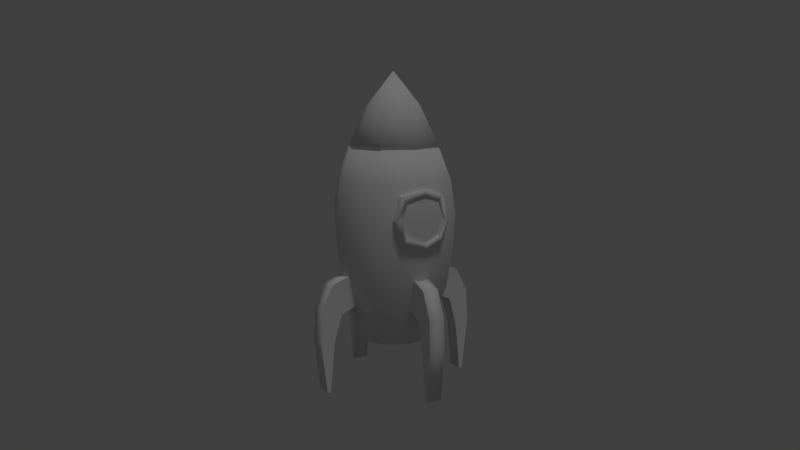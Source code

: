 # Source: rocket.blend  (saved by Blender 2.79.0; exported with 4.5.12 LTS)
import bpy
from mathutils import Matrix  # noqa: F401  (used for matrix-valued properties, if any)

bpy.ops.wm.read_factory_settings(use_empty=True)
scene = bpy.context.scene
scene.name = 'Scene'

# ---- collections
col_collection_1 = bpy.data.collections.new('Collection 1'); scene.collection.children.link(col_collection_1)

# ---- materials (node trees are filled in below, after node groups)
mat_rocket = bpy.data.materials.new('Rocket')
mat_rocket.alpha_threshold = 0.0
mat_rocket.use_transparent_shadow = False
mat_rocket.roughness = 0.5
mat_rocket.specular_intensity = 0.09116

# ---- material node trees

# ---- world
world_world = bpy.data.worlds.new('World'); scene.world = world_world
world_world.color = (0.05088, 0.05088, 0.05088)
world_world.use_sun_shadow = False
world_world.sun_shadow_jitter_overblur = 0.0
world_world.cycles.sampling_method = 'MANUAL'
world_world.light_settings.ao_factor = 0.5

# ---- cameras
cam_camera = bpy.data.cameras.new('Camera')
cam_camera.clip_end = 100.0
cam_camera.lens = 35.0
cam_camera.sensor_width = 32.0
cam_camera.sensor_height = 18.0
cam_camera.ortho_scale = 7.314
cam_camera.dof.focus_distance = 0.0
cam_camera.dof.aperture_fstop = 128.0

# ---- lights
light_hemi = bpy.data.lights.new('Hemi', 'SUN')
light_hemi.transmission_factor = 0.0
light_hemi.angle = 0.1993
light_hemi.energy = 0.5
light_hemi.shadow_buffer_clip_start = 0.5
light_hemi.shadow_soft_size = 0.1
light_hemi.shadow_cascade_max_distance = 1000.0

# ---- meshes
me_cube = bpy.data.meshes.new('Cube')
me_cube.from_pydata([(-4.647e-06, 1.718, -0.5564), (-1.198, 1.222, -0.5564), (-1.694, 0.02468, -0.5564), (-1.198, -1.173, -0.5564), (-4.499e-06, -1.669, -0.5564), (1.198, -1.173, -0.5564), (1.694, 0.02468, -0.5564), (1.198, 1.222, -0.5564), (-4.655e-06, 1.788, 0.5037), (-1.247, 1.272, 0.5037), (-1.763, 0.02468, 0.5037), (-1.247, -1.222, 0.5037), (-4.501e-06, -1.739, 0.5037), (1.247, -1.222, 0.5037), (1.763, 0.02468, 0.5037), (1.247, 1.272, 0.5037), (1.534, 0.02468, -1.513), (1.085, -1.06, -1.513), (-4.508e-06, -1.509, -1.513), (-1.085, -1.06, -1.513), (-1.534, 0.02468, -1.513), (-1.085, 1.109, -1.513), (-4.642e-06, 1.559, -1.513), (1.085, 1.109, -1.513), (1.204, 0.02468, -2.456), (0.8514, -0.8268, -2.456), (-4.526e-06, -1.179, -2.456), (-0.8515, -0.8268, -2.456), (-1.204, 0.02468, -2.456), (-0.8515, 0.8761, -2.456), (-4.632e-06, 1.229, -2.456), (0.8514, 0.8761, -2.456), (0.9663, 0.02468, -3.083), (0.6833, -0.6586, -3.083), (-4.541e-06, -0.9416, -3.083), (-0.6833, -0.6586, -3.083), (-0.9663, 0.02468, -3.083), (-0.6833, 0.708, -3.083), (-4.627e-06, 0.991, -3.083), (0.6833, 0.708, -3.083), (1.282, -0.1984, -1.988), (1.739, -0.1984, -2.197), (1.388, -0.1984, -1.097), (2.001, -0.1984, -1.335), (2.326, -0.1984, -2.025), (1.962, -0.1984, -2.951), (2.375, -0.1984, -2.889), (2.103, -0.1984, -4.364), (2.201, -0.1984, -4.35), (-4.636e-06, 1.326, 2.29), (-0.9198, 0.9445, 2.29), (-1.301, 0.02468, 2.29), (-0.9198, -0.8952, 2.29), (-4.523e-06, -1.276, 2.29), (0.9198, -0.8952, 2.29), (1.301, 0.02468, 2.29), (0.9198, 0.9445, 2.29), (-4.511e-06, -1.606, 1.428), (1.153, -1.128, 1.428), (-1.63, 0.02468, 1.428), (-1.153, -1.128, 1.428), (-4.653e-06, 1.655, 1.428), (-1.153, 1.177, 1.428), (1.153, 1.177, 1.428), (1.63, 0.02468, 1.428), (2.375, 0.2511, -2.889), (1.962, 0.2511, -2.951), (2.326, 0.2511, -2.025), (2.001, 0.2511, -1.335), (1.739, 0.2511, -2.197), (1.282, 0.2511, -1.988), (1.388, 0.2511, -1.097), (2.103, 0.2511, -4.364), (2.201, 0.2511, -4.35), (-4.617e-06, 0.7683, -3.083), (0.5258, 0.5505, -3.083), (0.7436, 0.02468, -3.083), (0.5258, -0.5011, -3.083), (-4.552e-06, -0.7189, -3.083), (-0.5258, -0.5011, -3.083), (-0.7436, 0.02468, -3.083), (-0.5258, 0.5505, -3.083), (-4.604e-06, 0.5052, -2.692), (0.3397, 0.3644, -2.692), (0.4805, 0.02468, -2.692), (0.3397, -0.3151, -2.692), (-4.563e-06, -0.4558, -2.692), (-0.3398, -0.3151, -2.692), (-0.4805, 0.02468, -2.692), (-0.3398, 0.3644, -2.692), (-1.282, -0.1984, -1.988), (-1.739, -0.1984, -2.197), (-1.388, -0.1984, -1.097), (-2.001, -0.1984, -1.335), (-2.326, -0.1984, -2.025), (-1.962, -0.1984, -2.951), (-2.375, -0.1984, -2.889), (-2.103, -0.1984, -4.364), (-2.201, -0.1984, -4.35), (-2.375, 0.2511, -2.889), (-1.962, 0.2511, -2.951), (-2.326, 0.2511, -2.025), (-2.001, 0.2511, -1.335), (-1.739, 0.2511, -2.197), (-1.282, 0.2511, -1.988), (-1.388, 0.2511, -1.097), (-2.103, 0.2511, -4.364), (-2.201, 0.2511, -4.35), (0.2231, 1.307, -1.988), (0.2231, 1.763, -2.197), (0.2231, 1.412, -1.097), (0.2231, 2.026, -1.335), (0.2231, 2.35, -2.025), (0.2231, 1.986, -2.951), (0.2231, 2.399, -2.889), (0.2231, 2.128, -4.364), (0.2231, 2.226, -4.35), (-0.2265, 2.399, -2.889), (-0.2265, 1.986, -2.951), (-0.2265, 2.35, -2.025), (-0.2265, 2.026, -1.335), (-0.2265, 1.763, -2.197), (-0.2265, 1.307, -1.988), (-0.2265, 1.412, -1.097), (-0.2265, 2.128, -4.364), (-0.2265, 2.226, -4.35), (0.2231, -1.258, -1.988), (0.2231, -1.714, -2.197), (0.2231, -1.363, -1.097), (0.2231, -1.976, -1.335), (0.2231, -2.301, -2.025), (0.2231, -1.937, -2.951), (0.2231, -2.35, -2.889), (0.2231, -2.079, -4.364), (0.2231, -2.176, -4.35), (-0.2265, -2.35, -2.889), (-0.2265, -1.937, -2.951), (-0.2265, -2.301, -2.025), (-0.2265, -1.976, -1.335), (-0.2265, -1.714, -2.197), (-0.2265, -1.258, -1.988), (-0.2265, -1.363, -1.097), (-0.2265, -2.079, -4.364), (-0.2265, -2.176, -4.35), (-0.4813, -1.476, 0.02281), (0.4813, -1.476, 0.02281), (-0.4813, -1.476, 0.9854), (0.4813, -1.476, 0.9854), (-0.6236, -1.406, -0.1194), (0.6236, -1.406, -0.1194), (-0.6236, -1.34, 1.128), (0.6236, -1.34, 1.128), (0.6276, -1.503, 0.5037), (0.8131, -1.388, 0.5037), (-4.461e-06, -1.653, 1.131), (-4.461e-06, -1.602, 1.317), (-0.6276, -1.503, 0.5037), (-0.8131, -1.388, 0.5037), (-4.461e-06, -1.717, -0.1239), (-4.461e-06, -1.717, -0.3094), (-0.4813, -1.666, 0.02579), (0.4813, -1.666, 0.02579), (-0.4813, -1.599, 0.9884), (0.4813, -1.599, 0.9884), (-0.6236, -1.596, -0.1165), (0.6236, -1.596, -0.1165), (-0.6236, -1.541, 1.131), (0.6236, -1.541, 1.131), (0.6276, -1.626, 0.5075), (0.8131, -1.567, 0.5075), (-4.461e-06, -1.721, 1.135), (-4.461e-06, -1.721, 1.321), (-0.6276, -1.626, 0.5075), (-0.8131, -1.567, 0.5075), (-4.461e-06, -1.777, -0.1201), (-4.461e-06, -1.777, -0.3055), (-4.461e-06, -1.687, 1.135), (-0.4813, -1.565, 0.9884), (-0.6276, -1.592, 0.5075), (-0.4813, -1.582, 0.02579), (-4.461e-06, -1.719, -0.1201), (0.4813, -1.582, 0.02579), (0.6276, -1.592, 0.5075), (0.4813, -1.565, 0.9884), (-4.429e-06, -1.749, 0.5073), (-4.633e-06, 1.294, 2.384), (-0.8977, 0.9224, 2.384), (-1.27, 0.02468, 2.384), (-0.8977, -0.8731, 2.384), (-4.523e-06, -1.245, 2.384), (0.8977, -0.8731, 2.384), (1.27, 0.02468, 2.384), (0.8977, 0.9224, 2.384), (-4.614e-06, 0.7795, 3.447), (-0.5337, 0.5584, 3.447), (-0.7548, 0.02468, 3.447), (-0.5337, -0.5091, 3.447), (-4.549e-06, -0.7301, 3.447), (0.5337, -0.5091, 3.447), (0.7548, 0.02468, 3.447), (0.5337, 0.5584, 3.447), (-4.573e-06, 0.02468, 4.368), (0.8724, -0.8478, 2.359), (0.8786, -0.854, 2.286), (-4.524e-06, -1.218, 2.286), (-4.524e-06, -1.209, 2.359), (1.234, 0.02468, 2.359), (1.243, 0.02468, 2.286), (0.8724, 0.8971, 2.359), (0.8786, 0.9033, 2.286), (-4.631e-06, 1.258, 2.359), (-4.632e-06, 1.267, 2.286), (-0.8724, 0.8971, 2.359), (-0.8787, 0.9033, 2.286), (-1.234, 0.02468, 2.359), (-1.243, 0.02468, 2.286), (-0.8724, -0.8478, 2.359), (-0.8787, -0.854, 2.286)], [], [(1, 2, 10, 9), (6, 7, 15, 14), (4, 5, 13, 12), (2, 3, 11, 10), (0, 1, 9, 8), (7, 0, 8, 15), (5, 6, 14, 13), (3, 4, 12, 11), (2, 1, 21, 20), (7, 6, 16, 23), (5, 4, 18, 17), (3, 2, 20, 19), (1, 0, 22, 21), (0, 7, 23, 22), (6, 5, 17, 16), (4, 3, 19, 18), (18, 19, 27, 26), (16, 17, 25, 24), (22, 23, 31, 30), (21, 22, 30, 29), (19, 20, 28, 27), (17, 18, 26, 25), (23, 16, 24, 31), (20, 21, 29, 28), (29, 30, 38, 37), (27, 28, 36, 35), (25, 26, 34, 33), (31, 24, 32, 39), (28, 29, 37, 36), (26, 27, 35, 34), (24, 25, 33, 32), (30, 31, 39, 38), (40, 41, 43, 42), (43, 41, 44), (44, 41, 45, 46), (46, 45, 47, 48), (57, 58, 54, 53), (59, 60, 52, 51), (61, 62, 50, 49), (63, 61, 49, 56), (58, 64, 55, 54), (60, 57, 53, 52), (62, 59, 51, 50), (64, 63, 56, 55), (14, 15, 63, 64), (9, 10, 59, 62), (11, 12, 57, 60), (13, 14, 64, 58), (15, 8, 61, 63), (8, 9, 62, 61), (10, 11, 60, 59), (12, 13, 58, 57), (70, 71, 68, 69), (68, 67, 69), (67, 65, 66, 69), (65, 73, 72, 66), (40, 70, 69, 41), (48, 73, 65, 46), (45, 66, 72, 47), (46, 65, 67, 44), (43, 68, 71, 42), (42, 71, 70, 40), (47, 72, 73, 48), (44, 67, 68, 43), (41, 69, 66, 45), (38, 39, 75, 74), (79, 80, 88, 87), (37, 38, 74, 81), (35, 36, 80, 79), (33, 34, 78, 77), (39, 32, 76, 75), (36, 37, 81, 80), (34, 35, 79, 78), (32, 33, 77, 76), (85, 87, 89), (77, 78, 86, 85), (75, 76, 84, 83), (80, 81, 89, 88), (78, 79, 87, 86), (76, 77, 85, 84), (74, 75, 83, 82), (81, 74, 82, 89), (90, 92, 93, 91), (93, 94, 91), (94, 96, 95, 91), (96, 98, 97, 95), (104, 103, 102, 105), (102, 103, 101), (101, 103, 100, 99), (99, 100, 106, 107), (90, 91, 103, 104), (98, 96, 99, 107), (95, 97, 106, 100), (96, 94, 101, 99), (93, 92, 105, 102), (92, 90, 104, 105), (97, 98, 107, 106), (94, 93, 102, 101), (91, 95, 100, 103), (108, 109, 111, 110), (111, 109, 112), (112, 109, 113, 114), (114, 113, 115, 116), (122, 123, 120, 121), (120, 119, 121), (119, 117, 118, 121), (117, 125, 124, 118), (108, 122, 121, 109), (116, 125, 117, 114), (113, 118, 124, 115), (114, 117, 119, 112), (111, 120, 123, 110), (110, 123, 122, 108), (115, 124, 125, 116), (112, 119, 120, 111), (109, 121, 118, 113), (126, 128, 129, 127), (129, 130, 127), (130, 132, 131, 127), (132, 134, 133, 131), (140, 139, 138, 141), (138, 139, 137), (137, 139, 136, 135), (135, 136, 142, 143), (126, 127, 139, 140), (134, 132, 135, 143), (131, 133, 142, 136), (132, 130, 137, 135), (129, 128, 141, 138), (128, 126, 140, 141), (133, 134, 143, 142), (130, 129, 138, 137), (127, 131, 136, 139), (152, 147, 151, 153), (156, 144, 148, 157), (154, 146, 150, 155), (158, 145, 149, 159), (145, 152, 153, 149), (147, 154, 155, 151), (146, 156, 157, 150), (144, 158, 159, 148), (168, 169, 167, 163), (172, 173, 164, 160), (170, 171, 166, 162), (174, 175, 165, 161), (161, 165, 169, 168), (163, 167, 171, 170), (162, 166, 173, 172), (160, 164, 175, 174), (157, 148, 164, 173), (150, 157, 173, 166), (152, 145, 161, 168), (159, 149, 165, 175), (149, 153, 169, 165), (153, 151, 167, 169), (158, 144, 160, 174), (155, 150, 166, 171), (148, 159, 175, 164), (144, 156, 172, 160), (154, 147, 163, 170), (145, 158, 174, 161), (151, 155, 171, 167), (147, 152, 168, 163), (146, 154, 170, 162), (156, 146, 162, 172), (184, 180, 181), (179, 180, 184), (176, 184, 183), (184, 181, 182), (183, 184, 182), (176, 177, 184), (177, 178, 184), (178, 179, 184), (89, 82, 85), (83, 84, 85), (85, 86, 87), (87, 88, 89), (82, 83, 85), (190, 191, 199, 198), (188, 189, 197, 196), (186, 187, 195, 194), (191, 192, 200, 199), (189, 190, 198, 197), (187, 188, 196, 195), (185, 186, 194, 193), (192, 185, 193, 200), (193, 194, 201), (200, 193, 201), (198, 199, 201), (196, 197, 201), (194, 195, 201), (199, 200, 201), (197, 198, 201), (195, 196, 201), (54, 55, 207, 203), (53, 54, 203, 204), (55, 56, 209, 207), (56, 49, 211, 209), (49, 50, 213, 211), (50, 51, 215, 213), (51, 52, 217, 215), (52, 53, 204, 217), (206, 208, 192, 191), (214, 216, 188, 187), (212, 214, 187, 186), (210, 212, 186, 185), (208, 210, 185, 192), (216, 205, 189, 188), (205, 202, 190, 189), (205, 216, 217, 204), (216, 214, 215, 217), (214, 212, 213, 215), (212, 210, 211, 213), (210, 208, 209, 211), (208, 206, 207, 209), (206, 202, 203, 207), (202, 205, 204, 203), (202, 206, 191, 190)])
me_cube.polygons.foreach_set('use_smooth', [1, 1, 1, 1, 1, 1, 1, 1, 1, 1, 1, 1, 1, 1, 1, 1, 1, 1, 1, 1, 1, 1, 1, 1, 1, 1, 1, 1, 1, 1, 1, 1, 0, 0, 0, 0, 1, 1, 1, 1, 1, 1, 1, 1, 1, 1, 1, 1, 1, 1, 1, 1, 0, 0, 0, 0, 1, 1, 1, 1, 1, 1, 1, 1, 1, 0, 1, 0, 0, 0, 0, 0, 0, 0, 0, 1, 1, 1, 1, 1, 1, 1, 0, 0, 0, 0, 0, 0, 0, 0, 1, 1, 1, 1, 1, 1, 1, 1, 1, 0, 0, 0, 0, 0, 0, 0, 0, 1, 1, 1, 1, 1, 1, 1, 1, 1, 0, 0, 0, 0, 0, 0, 0, 0, 1, 1, 1, 1, 1, 1, 1, 1, 1, 0, 0, 0, 0, 0, 0, 0, 0, 1, 1, 1, 1, 1, 1, 1, 1, 0, 0, 0, 0, 0, 0, 0, 0, 0, 0, 0, 0, 0, 0, 0, 0, 1, 1, 1, 1, 1, 1, 1, 1, 0, 0, 0, 0, 0, 1, 1, 1, 1, 1, 1, 1, 1, 1, 1, 1, 1, 1, 1, 1, 1, 1, 1, 1, 1, 1, 1, 1, 1, 1, 1, 1, 1, 1, 1, 1, 1, 1, 1, 1, 1, 1, 1, 1, 1])
_uv = me_cube.uv_layers.new(name='UVMap')
_uv.uv.foreach_set('vector', [0.03125, 0.03125, 0.4688, 0.03125, 0.4688, 0.4688, 0.03125, 0.4688, 0.03125, 0.03125, 0.4688, 0.03125, 0.4688, 0.4688, 0.03125, 0.4688, 0.03125, 0.03125, 0.4688, 0.03125, 0.4688, 0.4688, 0.03125, 0.4688, 0.03125, 0.03125, 0.4688, 0.03125, 0.4688, 0.4688, 0.03125, 0.4688, 0.03125, 0.03125, 0.4688, 0.03125, 0.4688, 0.4688, 0.03125, 0.4688, 0.03125, 0.03125, 0.4688, 0.03125, 0.4688, 0.4688, 0.03125, 0.4688, 0.03125, 0.03125, 0.4688, 0.03125, 0.4688, 0.4688, 0.03125, 0.4688, 0.03125, 0.03125, 0.4688, 0.03125, 0.4688, 0.4688, 0.03125, 0.4688, 0.03125, 0.03125, 0.4688, 0.03125, 0.4688, 0.4688, 0.03125, 0.4688, 0.03125, 0.03125, 0.4688, 0.03125, 0.4688, 0.4688, 0.03125, 0.4688, 0.03125, 0.03125, 0.4688, 0.03125, 0.4688, 0.4688, 0.03125, 0.4688, 0.03125, 0.03125, 0.4688, 0.03125, 0.4688, 0.4688, 0.03125, 0.4688, 0.03125, 0.03125, 0.4688, 0.03125, 0.4688, 0.4688, 0.03125, 0.4688, 0.03125, 0.03125, 0.4688, 0.03125, 0.4688, 0.4688, 0.03125, 0.4688, 0.03125, 0.03125, 0.4688, 0.03125, 0.4688, 0.4688, 0.03125, 0.4688, 0.03125, 0.03125, 0.4688, 0.03125, 0.4688, 0.4688, 0.03125, 0.4688, 0.03125, 0.03125, 0.4688, 0.03125, 0.4688, 0.4688, 0.03125, 0.4688, 0.03125, 0.03125, 0.4688, 0.03125, 0.4688, 0.4688, 0.03125, 0.4688, 0.03125, 0.03125, 0.4688, 0.03125, 0.4688, 0.4688, 0.03125, 0.4688, 0.03125, 0.03125, 0.4688, 0.03125, 0.4688, 0.4688, 0.03125, 0.4688, 0.03125, 0.03125, 0.4688, 0.03125, 0.4688, 0.4688, 0.03125, 0.4688, 0.03125, 0.03125, 0.4688, 0.03125, 0.4688, 0.4688, 0.03125, 0.4688, 0.03125, 0.03125, 0.4688, 0.03125, 0.4688, 0.4688, 0.03125, 0.4688, 0.03125, 0.03125, 0.4688, 0.03125, 0.4688, 0.4688, 0.03125, 0.4688, 0.5312, 0.5312, 0.9688, 0.5312, 0.9688, 0.9688, 0.5312, 0.9688, 0.5312, 0.5312, 0.9688, 0.5312, 0.9688, 0.9688, 0.5312, 0.9688, 0.5312, 0.5312, 0.9688, 0.5312, 0.9688, 0.9688, 0.5312, 0.9688, 0.5312, 0.5312, 0.9688, 0.5312, 0.9688, 0.9688, 0.5312, 0.9688, 0.5312, 0.5312, 0.9688, 0.5312, 0.9688, 0.9688, 0.5312, 0.9688, 0.5312, 0.5312, 0.9688, 0.5312, 0.9688, 0.9688, 0.5312, 0.9688, 0.5312, 0.5312, 0.9688, 0.5312, 0.9688, 0.9688, 0.5312, 0.9688, 0.5312, 0.5312, 0.9688, 0.5312, 0.9688, 0.9688, 0.5312, 0.9688, 0.03125, 0.5312, 0.4688, 0.5312, 0.4688, 0.9688, 0.03125, 0.9688, 0.03125, 0.5312, 0.4688, 0.5312, 0.4688, 0.9688, 0.03125, 0.5312, 0.4688, 0.5312, 0.4688, 0.9688, 0.03125, 0.9688, 0.03125, 0.5312, 0.4688, 0.5312, 0.4688, 0.9688, 0.03125, 0.9688, 0.03125, 0.03125, 0.4688, 0.03125, 0.4688, 0.4688, 0.03125, 0.4688, 0.03125, 0.03125, 0.4688, 0.03125, 0.4688, 0.4688, 0.03125, 0.4688, 0.03125, 0.03125, 0.4688, 0.03125, 0.4688, 0.4688, 0.03125, 0.4688, 0.03125, 0.03125, 0.4688, 0.03125, 0.4688, 0.4688, 0.03125, 0.4688, 0.03125, 0.03125, 0.4688, 0.03125, 0.4688, 0.4688, 0.03125, 0.4688, 0.03125, 0.03125, 0.4688, 0.03125, 0.4688, 0.4688, 0.03125, 0.4688, 0.03125, 0.03125, 0.4688, 0.03125, 0.4688, 0.4688, 0.03125, 0.4688, 0.03125, 0.03125, 0.4688, 0.03125, 0.4688, 0.4688, 0.03125, 0.4688, 0.03125, 0.03125, 0.4688, 0.03125, 0.4688, 0.4688, 0.03125, 0.4688, 0.03125, 0.03125, 0.4688, 0.03125, 0.4688, 0.4688, 0.03125, 0.4688, 0.03125, 0.03125, 0.4688, 0.03125, 0.4688, 0.4688, 0.03125, 0.4688, 0.03125, 0.03125, 0.4688, 0.03125, 0.4688, 0.4688, 0.03125, 0.4688, 0.03125, 0.03125, 0.4688, 0.03125, 0.4688, 0.4688, 0.03125, 0.4688, 0.03125, 0.03125, 0.4688, 0.03125, 0.4688, 0.4688, 0.03125, 0.4688, 0.03125, 0.03125, 0.4688, 0.03125, 0.4688, 0.4688, 0.03125, 0.4688, 0.03125, 0.03125, 0.4688, 0.03125, 0.4688, 0.4688, 0.03125, 0.4688, 0.03125, 0.5312, 0.4688, 0.5312, 0.4688, 0.9688, 0.03125, 0.9688, 0.03125, 0.5312, 0.4688, 0.5312, 0.4688, 0.9688, 0.03125, 0.5312, 0.4688, 0.5312, 0.4688, 0.9688, 0.03125, 0.9688, 0.03125, 0.5312, 0.4688, 0.5312, 0.4688, 0.9688, 0.03125, 0.9688, 0.03125, 0.5312, 0.4688, 0.5312, 0.4688, 0.9688, 0.03125, 0.9688, 0.03125, 0.5312, 0.4688, 0.5312, 0.4688, 0.9688, 0.03125, 0.9688, 0.03125, 0.5312, 0.4688, 0.5312, 0.4688, 0.9688, 0.03125, 0.9688, 0.03125, 0.5312, 0.4688, 0.5312, 0.4688, 0.9688, 0.03125, 0.9688, 0.03125, 0.5312, 0.4688, 0.5312, 0.4688, 0.9688, 0.03125, 0.9688, 0.03125, 0.5312, 0.4688, 0.5312, 0.4688, 0.9688, 0.03125, 0.9688, 0.03125, 0.5312, 0.4688, 0.5312, 0.4688, 0.9688, 0.03125, 0.9688, 0.03125, 0.5312, 0.4688, 0.5312, 0.4688, 0.9688, 0.03125, 0.9688, 0.03125, 0.5312, 0.4688, 0.5312, 0.4688, 0.9688, 0.03125, 0.9688, 0.5312, 0.5312, 0.9688, 0.5312, 0.9688, 0.9688, 0.5312, 0.9688, 0.5312, 0.5312, 0.9688, 0.5312, 0.9688, 0.9688, 0.5312, 0.9688, 0.5312, 0.5312, 0.9688, 0.5312, 0.9688, 0.9688, 0.5312, 0.9688, 0.5312, 0.5312, 0.9688, 0.5312, 0.9688, 0.9688, 0.5312, 0.9688, 0.5312, 0.5312, 0.9688, 0.5312, 0.9688, 0.9688, 0.5312, 0.9688, 0.5312, 0.5312, 0.9688, 0.5312, 0.9688, 0.9688, 0.5312, 0.9688, 0.5312, 0.5312, 0.9688, 0.5312, 0.9688, 0.9688, 0.5312, 0.9688, 0.5312, 0.5312, 0.9688, 0.5312, 0.9688, 0.9688, 0.5312, 0.9688, 0.5312, 0.5312, 0.9688, 0.5312, 0.9688, 0.9688, 0.5312, 0.9688, 0.5312, 0.5312, 0.9688, 0.5312, 0.9688, 0.9688, 0.5312, 0.5312, 0.9688, 0.5312, 0.9688, 0.9688, 0.5312, 0.9688, 0.5312, 0.5312, 0.9688, 0.5312, 0.9688, 0.9688, 0.5312, 0.9688, 0.5312, 0.5312, 0.9688, 0.5312, 0.9688, 0.9688, 0.5312, 0.9688, 0.5312, 0.5312, 0.9688, 0.5312, 0.9688, 0.9688, 0.5312, 0.9688, 0.5312, 0.5312, 0.9688, 0.5312, 0.9688, 0.9688, 0.5312, 0.9688, 0.5312, 0.5312, 0.9688, 0.5312, 0.9688, 0.9688, 0.5312, 0.9688, 0.5312, 0.5312, 0.9688, 0.5312, 0.9688, 0.9688, 0.5312, 0.9688, 0.03125, 0.5312, 0.4688, 0.5312, 0.4688, 0.9688, 0.03125, 0.9688, 0.03125, 0.5312, 0.4688, 0.5312, 0.4688, 0.9688, 0.03125, 0.5312, 0.4688, 0.5312, 0.4688, 0.9688, 0.03125, 0.9688, 0.03125, 0.5312, 0.4688, 0.5312, 0.4688, 0.9688, 0.03125, 0.9688, 0.03125, 0.5312, 0.4688, 0.5312, 0.4688, 0.9688, 0.03125, 0.9688, 0.03125, 0.5312, 0.4688, 0.5312, 0.4688, 0.9688, 0.03125, 0.5312, 0.4688, 0.5312, 0.4688, 0.9688, 0.03125, 0.9688, 0.03125, 0.5312, 0.4688, 0.5312, 0.4688, 0.9688, 0.03125, 0.9688, 0.03125, 0.5312, 0.4688, 0.5312, 0.4688, 0.9688, 0.03125, 0.9688, 0.03125, 0.5312, 0.4688, 0.5312, 0.4688, 0.9688, 0.03125, 0.9688, 0.03125, 0.5312, 0.4688, 0.5312, 0.4688, 0.9688, 0.03125, 0.9688, 0.03125, 0.5312, 0.4688, 0.5312, 0.4688, 0.9688, 0.03125, 0.9688, 0.03125, 0.5312, 0.4688, 0.5312, 0.4688, 0.9688, 0.03125, 0.9688, 0.03125, 0.5312, 0.4688, 0.5312, 0.4688, 0.9688, 0.03125, 0.9688, 0.03125, 0.5312, 0.4688, 0.5312, 0.4688, 0.9688, 0.03125, 0.9688, 0.03125, 0.5312, 0.4688, 0.5312, 0.4688, 0.9688, 0.03125, 0.9688, 0.03125, 0.5312, 0.4688, 0.5312, 0.4688, 0.9688, 0.03125, 0.9688, 0.03125, 0.5312, 0.4688, 0.5312, 0.4688, 0.9688, 0.03125, 0.9688, 0.03125, 0.5312, 0.4688, 0.5312, 0.4688, 0.9688, 0.03125, 0.5312, 0.4688, 0.5312, 0.4688, 0.9688, 0.03125, 0.9688, 0.03125, 0.5312, 0.4688, 0.5312, 0.4688, 0.9688, 0.03125, 0.9688, 0.03125, 0.5312, 0.4688, 0.5312, 0.4688, 0.9688, 0.03125, 0.9688, 0.03125, 0.5312, 0.4688, 0.5312, 0.4688, 0.9688, 0.03125, 0.5312, 0.4688, 0.5312, 0.4688, 0.9688, 0.03125, 0.9688, 0.03125, 0.5312, 0.4688, 0.5312, 0.4688, 0.9688, 0.03125, 0.9688, 0.03125, 0.5312, 0.4688, 0.5312, 0.4688, 0.9688, 0.03125, 0.9688, 0.03125, 0.5312, 0.4688, 0.5312, 0.4688, 0.9688, 0.03125, 0.9688, 0.03125, 0.5312, 0.4688, 0.5312, 0.4688, 0.9688, 0.03125, 0.9688, 0.03125, 0.5312, 0.4688, 0.5312, 0.4688, 0.9688, 0.03125, 0.9688, 0.03125, 0.5312, 0.4688, 0.5312, 0.4688, 0.9688, 0.03125, 0.9688, 0.03125, 0.5312, 0.4688, 0.5312, 0.4688, 0.9688, 0.03125, 0.9688, 0.03125, 0.5312, 0.4688, 0.5312, 0.4688, 0.9688, 0.03125, 0.9688, 0.03125, 0.5312, 0.4688, 0.5312, 0.4688, 0.9688, 0.03125, 0.9688, 0.03125, 0.5312, 0.4688, 0.5312, 0.4688, 0.9688, 0.03125, 0.9688, 0.03125, 0.5312, 0.4688, 0.5312, 0.4688, 0.9688, 0.03125, 0.9688, 0.03125, 0.5312, 0.4688, 0.5312, 0.4688, 0.9688, 0.03125, 0.5312, 0.4688, 0.5312, 0.4688, 0.9688, 0.03125, 0.9688, 0.03125, 0.5312, 0.4688, 0.5312, 0.4688, 0.9688, 0.03125, 0.9688, 0.03125, 0.5312, 0.4688, 0.5312, 0.4688, 0.9688, 0.03125, 0.9688, 0.03125, 0.5312, 0.4688, 0.5312, 0.4688, 0.9688, 0.03125, 0.5312, 0.4688, 0.5312, 0.4688, 0.9688, 0.03125, 0.9688, 0.03125, 0.5312, 0.4688, 0.5312, 0.4688, 0.9688, 0.03125, 0.9688, 0.03125, 0.5312, 0.4688, 0.5312, 0.4688, 0.9688, 0.03125, 0.9688, 0.03125, 0.5312, 0.4688, 0.5312, 0.4688, 0.9688, 0.03125, 0.9688, 0.03125, 0.5312, 0.4688, 0.5312, 0.4688, 0.9688, 0.03125, 0.9688, 0.03125, 0.5312, 0.4688, 0.5312, 0.4688, 0.9688, 0.03125, 0.9688, 0.03125, 0.5312, 0.4688, 0.5312, 0.4688, 0.9688, 0.03125, 0.9688, 0.03125, 0.5312, 0.4688, 0.5312, 0.4688, 0.9688, 0.03125, 0.9688, 0.03125, 0.5312, 0.4688, 0.5312, 0.4688, 0.9688, 0.03125, 0.9688, 0.03125, 0.5312, 0.4688, 0.5312, 0.4688, 0.9688, 0.03125, 0.9688, 0.03125, 0.5312, 0.4688, 0.5312, 0.4688, 0.9688, 0.03125, 0.9688, 0.5312, 0.5312, 0.9688, 0.5312, 0.9688, 0.9688, 0.5312, 0.9688, 0.5312, 0.5312, 0.9688, 0.5312, 0.9688, 0.9688, 0.5312, 0.9688, 0.5312, 0.5312, 0.9688, 0.5312, 0.9688, 0.9688, 0.5312, 0.9688, 0.5312, 0.5312, 0.9688, 0.5312, 0.9688, 0.9688, 0.5312, 0.9688, 0.5312, 0.5312, 0.9688, 0.5312, 0.9688, 0.9688, 0.5312, 0.9688, 0.5312, 0.5312, 0.9688, 0.5312, 0.9688, 0.9688, 0.5312, 0.9688, 0.5312, 0.5312, 0.9688, 0.5312, 0.9688, 0.9688, 0.5312, 0.9688, 0.5312, 0.5312, 0.9688, 0.5312, 0.9688, 0.9688, 0.5312, 0.9688, 0.5312, 0.5312, 0.9688, 0.5312, 0.9688, 0.9688, 0.5312, 0.9688, 0.5312, 0.5312, 0.9688, 0.5312, 0.9688, 0.9688, 0.5312, 0.9688, 0.5312, 0.5312, 0.9688, 0.5312, 0.9688, 0.9688, 0.5312, 0.9688, 0.5312, 0.5312, 0.9688, 0.5312, 0.9688, 0.9688, 0.5312, 0.9688, 0.5312, 0.5312, 0.9688, 0.5312, 0.9688, 0.9688, 0.5312, 0.9688, 0.5312, 0.5312, 0.9688, 0.5312, 0.9688, 0.9688, 0.5312, 0.9688, 0.5312, 0.5312, 0.9688, 0.5312, 0.9688, 0.9688, 0.5312, 0.9688, 0.5312, 0.5312, 0.9688, 0.5312, 0.9688, 0.9688, 0.5312, 0.9688, 0.5312, 0.5312, 0.9688, 0.5312, 0.9688, 0.9688, 0.5312, 0.9688, 0.5312, 0.5312, 0.9688, 0.5312, 0.9688, 0.9688, 0.5312, 0.9688, 0.5312, 0.5312, 0.9688, 0.5312, 0.9688, 0.9688, 0.5312, 0.9688, 0.5312, 0.5312, 0.9688, 0.5312, 0.9688, 0.9688, 0.5312, 0.9688, 0.5312, 0.5312, 0.9688, 0.5312, 0.9688, 0.9688, 0.5312, 0.9688, 0.5312, 0.5312, 0.9688, 0.5312, 0.9688, 0.9688, 0.5312, 0.9688, 0.5312, 0.5312, 0.9688, 0.5312, 0.9688, 0.9688, 0.5312, 0.9688, 0.5312, 0.5312, 0.9688, 0.5312, 0.9688, 0.9688, 0.5312, 0.9688, 0.5312, 0.5312, 0.9688, 0.5312, 0.9688, 0.9688, 0.5312, 0.9688, 0.5312, 0.5312, 0.9688, 0.5312, 0.9688, 0.9688, 0.5312, 0.9688, 0.5312, 0.5312, 0.9688, 0.5312, 0.9688, 0.9688, 0.5312, 0.9688, 0.5312, 0.5312, 0.9688, 0.5312, 0.9688, 0.9688, 0.5312, 0.9688, 0.5312, 0.5312, 0.9688, 0.5312, 0.9688, 0.9688, 0.5312, 0.9688, 0.5312, 0.5312, 0.9688, 0.5312, 0.9688, 0.9688, 0.5312, 0.9688, 0.5312, 0.5312, 0.9688, 0.5312, 0.9688, 0.9688, 0.5312, 0.9688, 0.5312, 0.5312, 0.9688, 0.5312, 0.9688, 0.9688, 0.5312, 0.9688, 0.5312, 0.03125, 0.9688, 0.03125, 0.9688, 0.4688, 0.5312, 0.03125, 0.9688, 0.03125, 0.9688, 0.4688, 0.5312, 0.03125, 0.9688, 0.03125, 0.9688, 0.4688, 0.5312, 0.03125, 0.9688, 0.03125, 0.9688, 0.4688, 0.5312, 0.03125, 0.9688, 0.03125, 0.9688, 0.4688, 0.5312, 0.03125, 0.9688, 0.03125, 0.9688, 0.4688, 0.5312, 0.03125, 0.9688, 0.03125, 0.9688, 0.4688, 0.5312, 0.03125, 0.9688, 0.03125, 0.9688, 0.4688, 0.5312, 0.5312, 0.9688, 0.5312, 0.9688, 0.9688, 0.5312, 0.5312, 0.9688, 0.5312, 0.9688, 0.9688, 0.5312, 0.5312, 0.9688, 0.5312, 0.9688, 0.9688, 0.5312, 0.5312, 0.9688, 0.5312, 0.9688, 0.9688, 0.5312, 0.5312, 0.9688, 0.5312, 0.9688, 0.9688, 0.03125, 0.5312, 0.4688, 0.5312, 0.4688, 0.9688, 0.03125, 0.9688, 0.03125, 0.5312, 0.4688, 0.5312, 0.4688, 0.9688, 0.03125, 0.9688, 0.03125, 0.5312, 0.4688, 0.5312, 0.4688, 0.9688, 0.03125, 0.9688, 0.03125, 0.5312, 0.4688, 0.5312, 0.4688, 0.9688, 0.03125, 0.9688, 0.03125, 0.5312, 0.4688, 0.5312, 0.4688, 0.9688, 0.03125, 0.9688, 0.03125, 0.5312, 0.4688, 0.5312, 0.4688, 0.9688, 0.03125, 0.9688, 0.03125, 0.5312, 0.4688, 0.5312, 0.4688, 0.9688, 0.03125, 0.9688, 0.03125, 0.5312, 0.4688, 0.5312, 0.4688, 0.9688, 0.03125, 0.9688, 0.03125, 0.5312, 0.4688, 0.5312, 0.4688, 0.9688, 0.03125, 0.5312, 0.4688, 0.5312, 0.4688, 0.9688, 0.03125, 0.5312, 0.4688, 0.5312, 0.4688, 0.9688, 0.03125, 0.5312, 0.4688, 0.5312, 0.4688, 0.9688, 0.03125, 0.5312, 0.4688, 0.5312, 0.4688, 0.9688, 0.03125, 0.5312, 0.4688, 0.5312, 0.4688, 0.9688, 0.03125, 0.5312, 0.4688, 0.5312, 0.4688, 0.9688, 0.03125, 0.5312, 0.4688, 0.5312, 0.4688, 0.9688, 0.4688, 0.4688, 0.4688, 0.4688, 0.4688, 0.4833, 0.4688, 0.4833, 0.03125, 0.4688, 0.4688, 0.4688, 0.4688, 0.4833, 0.03125, 0.4833, 0.4688, 0.4688, 0.4688, 0.4688, 0.4688, 0.4833, 0.4688, 0.4833, 0.4688, 0.4688, 0.4688, 0.4688, 0.4688, 0.4833, 0.4688, 0.4833, 0.4688, 0.4688, 0.4688, 0.4688, 0.4688, 0.4833, 0.4688, 0.4833, 0.4688, 0.4688, 0.4688, 0.4688, 0.4688, 0.4833, 0.4688, 0.4833, 0.4688, 0.4688, 0.4688, 0.4688, 0.4688, 0.4833, 0.4688, 0.4833, 0.4688, 0.4688, 0.03125, 0.4688, 0.1331, 0.4833, 0.4688, 0.4833, 0.4688, 0.5226, 0.4688, 0.5226, 0.4688, 0.5312, 0.4688, 0.5312, 0.4688, 0.5226, 0.4688, 0.5226, 0.4688, 0.5312, 0.4688, 0.5312, 0.4687, 0.5226, 0.4688, 0.5226, 0.4688, 0.5312, 0.4688, 0.5312, 0.4688, 0.5226, 0.4688, 0.5226, 0.4688, 0.5312, 0.4688, 0.5312, 0.4688, 0.5226, 0.4688, 0.5226, 0.4688, 0.5312, 0.4688, 0.5312, 0.4688, 0.5226, 0.4083, 0.5226, 0.4688, 0.5312, 0.4688, 0.5312, 0.03125, 0.5226, 0.4688, 0.5226, 0.4688, 0.5312, 0.03125, 0.5312, 0.4083, 0.5226, 0.4688, 0.5226, 0.4688, 0.4833, 0.1331, 0.4833, 0.4688, 0.5226, 0.4688, 0.5226, 0.4688, 0.4833, 0.4688, 0.4833, 0.4688, 0.5226, 0.4687, 0.5226, 0.4688, 0.4833, 0.4688, 0.4833, 0.4688, 0.5226, 0.4688, 0.5226, 0.4688, 0.4833, 0.4688, 0.4833, 0.4688, 0.5226, 0.4688, 0.5226, 0.4688, 0.4833, 0.4688, 0.4833, 0.4688, 0.5226, 0.4688, 0.5226, 0.4688, 0.4833, 0.4688, 0.4833, 0.4688, 0.5226, 0.4687, 0.5226, 0.4688, 0.4833, 0.4688, 0.4833, 0.4688, 0.5226, 0.03125, 0.5226, 0.03125, 0.4833, 0.4688, 0.4833, 0.4687, 0.5226, 0.4688, 0.5226, 0.4688, 0.5312, 0.4688, 0.5312])
me_cube.materials.append(mat_rocket)
me_cube.use_remesh_preserve_volume = False
me_cube.use_remesh_preserve_attributes = False
me_cube.use_mirror_vertex_groups = False
me_cube.update()

# ---- objects
ob_hemi = bpy.data.objects.new('Hemi', light_hemi)
ob_cube = bpy.data.objects.new('Cube', me_cube)
ob_camera = bpy.data.objects.new('Camera', cam_camera)

# ---- transforms, parenting, visibility, modifiers, constraints
ob_hemi.location = (28.02, -22.46, 21.14)
ob_hemi.rotation_euler = (0.3892, -0.0, 0.0)
ob_hemi.scale = (0.1466, 0.1466, 0.1466)
ob_hemi.lineart.crease_threshold = 0.0
ob_cube.location = (0.0, 0.0, 0.0)
ob_cube.lock_rotations_4d = False
ob_cube.empty_display_type = 'ARROWS'
ob_cube.lineart.crease_threshold = 0.0
ob_camera.location = (-11.7, -21.09, 4.394)
ob_camera.rotation_euler = (1.395, -1.653e-06, -0.5135)
ob_camera.lock_rotations_4d = False
ob_camera.empty_display_type = 'ARROWS'
ob_camera.color = (0.0, 0.0, 0.0, 0.0)
ob_camera.display_type = 'WIRE'
ob_camera.lineart.crease_threshold = 0.0

# ---- collection membership
col_collection_1.objects.link(ob_hemi)
col_collection_1.objects.link(ob_cube)
col_collection_1.objects.link(ob_camera)

# ---- scene / render settings (as saved in the file)
scene.camera = ob_camera
scene.frame_start = 1; scene.frame_end = 250; scene.frame_set(1)
scene.render.engine = 'BLENDER_EEVEE_NEXT'
scene.render.dither_intensity = 0.0
scene.render.film_transparent = True
scene.cycles.use_denoising = False
scene.cycles.samples = 128
scene.cycles.sampling_pattern = 'TABULATED_SOBOL'
scene.cycles.use_adaptive_sampling = False
scene.cycles.use_light_tree = False
scene.cycles.blur_glossy = 0.0
scene.cycles.sample_clamp_indirect = 0.0
scene.view_settings.view_transform = 'Standard'
bpy.context.view_layer.update()
